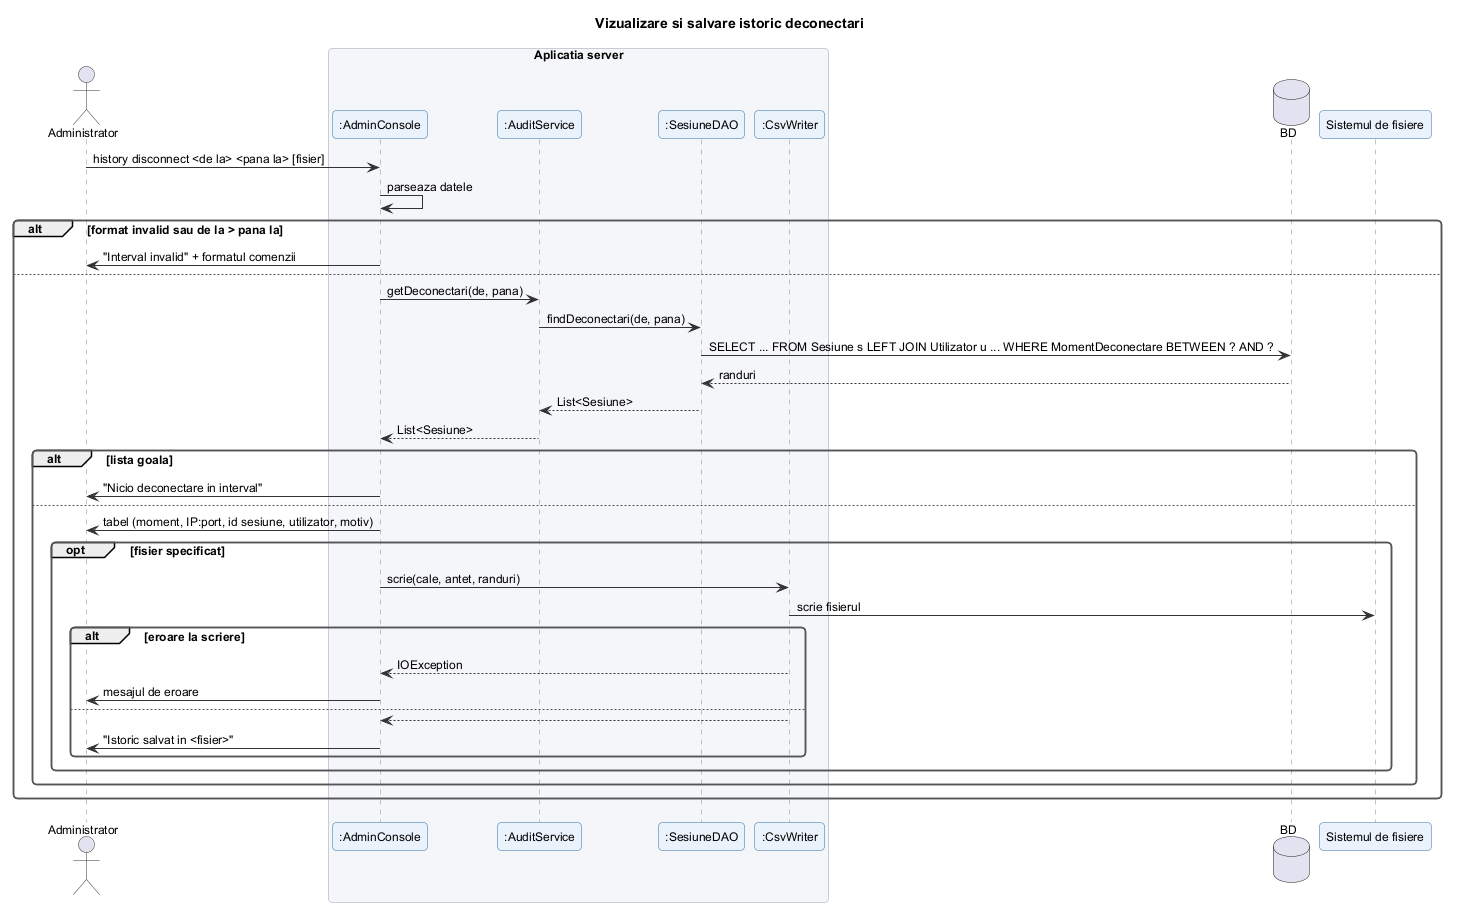

The diagram above was rendered by PlantUML. Its source (embedded in the PNG):
@startuml istoric_deconectari
!include ../_stil.iuml
title Vizualizare si salvare istoric deconectari

actor Administrator
box "Aplicatia server"
participant ":AdminConsole" as AC
participant ":AuditService" as AS
participant ":SesiuneDAO" as D
participant ":CsvWriter" as W
end box
database "BD" as DB
participant "Sistemul de fisiere" as FS

Administrator -> AC : history disconnect <de la> <pana la> [fisier]
AC -> AC : parseaza datele
alt format invalid sau de la > pana la
  AC -> Administrator : "Interval invalid" + formatul comenzii
else
  AC -> AS : getDeconectari(de, pana)
  AS -> D : findDeconectari(de, pana)
  D -> DB : SELECT ... FROM Sesiune s LEFT JOIN Utilizator u ... WHERE MomentDeconectare BETWEEN ? AND ?
  DB --> D : randuri
  D --> AS : List<Sesiune>
  AS --> AC : List<Sesiune>
  alt lista goala
    AC -> Administrator : "Nicio deconectare in interval"
  else
    AC -> Administrator : tabel (moment, IP:port, id sesiune, utilizator, motiv)
    opt fisier specificat
      AC -> W : scrie(cale, antet, randuri)
      W -> FS : scrie fisierul
      alt eroare la scriere
        W --> AC : IOException
        AC -> Administrator : mesajul de eroare
      else
        W --> AC
        AC -> Administrator : "Istoric salvat in <fisier>"
      end
    end
  end
end
@enduml